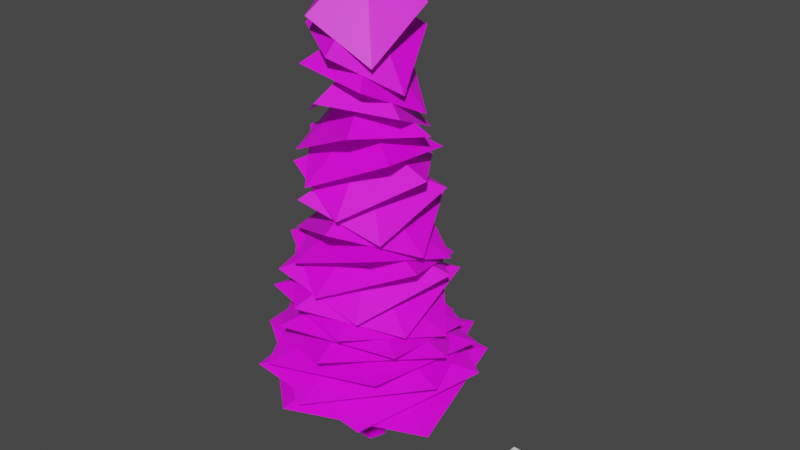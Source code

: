 # Source: foliage.blend  (saved by Blender 3.4.6; exported with 4.5.12 LTS)
import bpy
from mathutils import Matrix  # noqa: F401  (used for matrix-valued properties, if any)

bpy.ops.wm.read_factory_settings(use_empty=True)
scene = bpy.context.scene
scene.name = 'Scene'

# ---- collections
col_collection = bpy.data.collections.new('Collection'); scene.collection.children.link(col_collection)

# ---- images (referenced by path relative to the original .blend; pixels are not part of the script)
import os
ASSET_DIR = os.environ.get("B2B_ASSET_DIR", "")  # directory of the original .blend (textures are referenced by path, not embedded)
HERE = os.path.dirname(os.path.abspath(__file__))  # packed textures are extracted next to this script under _unpacked/

def load_image(name, relpath, width, height, colorspace="sRGB"):
    """Load a texture the original file referenced (path relative to the .blend, or extracted next to this script)."""
    p = next((c for c in (os.path.join(HERE, relpath), os.path.join(ASSET_DIR, relpath)) if relpath and os.path.exists(c)), "")
    if p:
        img = bpy.data.images.load(p, check_existing=True)
        img.name = name
    else:  # same state as the original file: an image datablock whose file is absent (Cycles renders it pink)
        img = bpy.data.images.new(name, width, height)
        img.source = "FILE"
        img.filepath = "//" + (relpath or name)
    img.colorspace_settings.name = colorspace
    return img
img_bark_jpg_001 = load_image('bark.jpg.001', 'textures/forest stuff/bark.jpg', 1024, 1024, 'sRGB')
img_pinebranch_png_001 = load_image('pinebranch.png.001', 'textures/forest stuff/pinebranch.png', 1024, 1024, 'sRGB')

# ---- materials (node trees are filled in below, after node groups)
mat_bark = bpy.data.materials.new('bark')
mat_bark.use_transparent_shadow = False
mat_pine_needles = bpy.data.materials.new('pine_needles')
mat_pine_needles.use_transparent_shadow = False

# ---- material node trees
mat_bark.use_nodes = True; mat_bark.node_tree.nodes.clear()
_N = mat_bark.node_tree.nodes; _L = mat_bark.node_tree.links
n0 = _N.new('ShaderNodeBsdfPrincipled'); n0.name = 'Principled BSDF'; n0.location = (10, 300)
n0.distribution = 'GGX'
n0.subsurface_method = 'RANDOM_WALK_SKIN'
n0.inputs[2].default_value = 1.0
n0.inputs[3].default_value = 1.45
n0.inputs[13].default_value = 0.0
n0.inputs[27].default_value = (0.0, 0.0, 0.0, 1.0)
n0.inputs[28].default_value = 1.0
n1 = _N.new('ShaderNodeOutputMaterial'); n1.name = 'Material Output'; n1.location = (300, 300)
n2 = _N.new('ShaderNodeTexImage'); n2.name = 'Image Texture'; n2.location = (-280, 280)
n2.image = img_bark_jpg_001
n2.interpolation = 'Closest'
_L.new(n0.outputs[0], n1.inputs[0])
_L.new(n2.outputs[0], n0.inputs[0])
n1.is_active_output = True
mat_pine_needles.use_nodes = True; mat_pine_needles.node_tree.nodes.clear()
_N = mat_pine_needles.node_tree.nodes; _L = mat_pine_needles.node_tree.links
n0 = _N.new('ShaderNodeBsdfPrincipled'); n0.name = 'Principled BSDF'; n0.location = (10, 300)
n0.distribution = 'GGX'
n0.subsurface_method = 'RANDOM_WALK_SKIN'
n0.inputs[3].default_value = 1.45
n0.inputs[27].default_value = (0.0, 0.0, 0.0, 1.0)
n0.inputs[28].default_value = 1.0
n1 = _N.new('ShaderNodeOutputMaterial'); n1.name = 'Material Output'; n1.location = (300, 300)
n2 = _N.new('ShaderNodeTexImage'); n2.name = 'Image Texture'; n2.location = (-280, 280)
n2.image = img_pinebranch_png_001
n2.interpolation = 'Closest'
_L.new(n0.outputs[0], n1.inputs[0])
_L.new(n2.outputs[0], n0.inputs[0])
_L.new(n2.outputs[1], n0.inputs[4])
n1.is_active_output = True

# ---- world
world_world = bpy.data.worlds.new('World'); scene.world = world_world
world_world.use_nodes = True; world_world.node_tree.nodes.clear()
_N = world_world.node_tree.nodes; _L = world_world.node_tree.links
n0 = _N.new('ShaderNodeOutputWorld'); n0.name = 'World Output'; n0.location = (300, 300)
n1 = _N.new('ShaderNodeBackground'); n1.name = 'Background'; n1.location = (10, 300)
n1.inputs[0].default_value = (0.05088, 0.05088, 0.05088, 1.0)
_L.new(n1.outputs[0], n0.inputs[0])
n0.is_active_output = True
world_world.color = (0.05088, 0.05088, 0.05088)
world_world.use_sun_shadow = False
world_world.sun_shadow_jitter_overblur = 0.0

# ---- meshes
me_cone = bpy.data.meshes.new('Cone')
me_cone.from_pydata([(-8.623e-09, 0.4979, -1.0), (0.4735, 0.1539, -1.0), (0.2927, -0.4028, -1.0), (-0.2927, -0.4028, -1.0), (-0.4735, 0.1539, -1.0), (0.0, 0.0, 15.95), (0.034, -0.02516, 2.57), (-2.114, 3.45, 1.891), (2.699, 2.965, 2.048), (3.738, -1.607, 1.496), (-0.2545, -3.92, 2.014), (-3.654, -0.9324, 1.377), (0.01521, -0.03765, 3.008), (1.073e-07, 3.885, 2.296), (3.697, 1.074, 2.46), (2.255, -3.19, 1.882), (-2.175, -3.082, 2.426), (-3.459, 1.069, 1.758), (-0.006434, -0.03846, 3.467), (1.949, 3.181, 2.721), (3.566, -0.9755, 2.893), (0.2454, -3.743, 2.287), (-3.326, -1.432, 2.857), (-2.296, 2.611, 2.156), (-0.02456, -0.02826, 3.949), (3.191, 1.626, 3.166), (2.43, -2.587, 3.347), (-1.677, -3.187, 2.712), (-3.441, 0.496, 3.309), (-0.5698, 3.289, 2.574), (-0.03428, -0.01082, 4.454), (3.428, -0.269, 3.633), (0.6916, -3.337, 3.822), (-2.972, -1.769, 3.156), (-2.569, 2.132, 3.782), (1.183, 2.978, 3.013), (-0.03349, 0.008341, 4.983), (2.672, -1.94, 4.123), (-1.108, -3.079, 4.321), (-3.32, 0.04263, 3.623), (-1.033, 3.034, 4.279), (2.463, 1.845, 3.472), (-0.02323, 0.02363, 5.538), (1.214, -2.928, 4.636), (-2.451, -1.965, 4.844), (-2.697, 1.7, 4.112), (0.676, 3.003, 4.8), (2.942, 0.2751, 3.954), (-0.00717, 0.031, 6.119), (-0.4748, -3.007, 5.174), (-2.993, -0.3792, 5.392), (-1.355, 2.745, 4.625), (2.06, 2.119, 5.346), (2.546, -1.25, 4.459), (0.00968, 0.02898, 6.729), (-1.897, -2.223, 5.738), (-2.64, 1.191, 5.966), (0.2675, 2.927, 5.162), (2.749, 0.7018, 5.918), (1.458, -2.301, 4.988), (0.02246, 0.01887, 7.368), (-2.668, -0.8688, 6.329), (-1.564, 2.299, 6.569), (1.687, 2.262, 5.725), (2.603, -0.8044, 6.518), (0.03904, -2.615, 5.543), (0.02785, 0.004181, 8.038), (-2.62, 0.6272, 6.949), (-0.1274, 2.667, 7.2), (2.516, 1.006, 6.316), (1.727, -1.964, 7.147), (-1.28, -2.16, 6.125), (0.0249, -0.01055, 8.741), (-1.831, 1.828, 7.599), (1.234, 2.248, 7.862), (2.564, -0.4387, 6.936), (0.429, -2.475, 7.807), (-2.131, -1.127, 6.735), (0.01509, -0.02113, 9.478), (-0.5819, 2.415, 8.28), (2.137, 1.221, 8.557), (1.879, -1.645, 7.585), (-0.8901, -2.241, 8.498), (-2.31, 0.1466, 7.375), (0.001761, -0.02487, 10.25), (0.7349, 2.269, 8.995), (2.363, -0.07224, 9.284), (0.7132, -2.29, 8.266), (-1.853, -1.388, 9.223), (-1.818, 1.279, 8.046), (-0.01103, -0.02124, 11.06), (1.74, 1.489, 9.744), (1.898, -1.244, 10.05), (-0.5647, -2.232, 8.979), (-2.213, -0.2072, 9.983), (-0.8468, 1.959, 8.749), (-0.01969, -0.01186, 11.91), (2.171, 0.3463, 10.53), (0.9298, -1.971, 10.85), (-1.582, -1.544, 9.727), (-1.916, 0.9407, 10.78), (0.2894, 2.029, 9.486), (-0.02207, 0.0001682, 12.8), (1.951, -0.8056, 11.35), (-0.2273, -2.08, 11.69), (-2.07, -0.4708, 10.51), (-1.097, 1.731, 11.62), (1.254, 1.516, 10.26), (-0.01798, 0.01121, 13.73), (1.193, -1.638, 12.21), (-1.229, -1.589, 12.56), (-1.931, 0.6529, 11.33), (-0.02956, 1.968, 12.49), (1.787, 0.6116, 11.07), (-0.0091, 0.01819, 14.71), (0.1552, -1.94, 13.12), (-1.803, -0.684, 13.49), (-1.253, 1.503, 12.2), (0.9628, 1.626, 13.41), (1.77, -0.3958, 11.92), (0.001676, 0.01946, 15.74), (-0.846, -1.666, 14.07), (-1.82, 0.3446, 14.45), (-0.2721, 1.859, 13.1), (1.604, 0.848, 14.37), (1.251, -1.212, 12.81)], [], [(0, 5, 1), (1, 5, 2), (2, 5, 3), (3, 5, 4), (4, 5, 0), (6, 10, 11), (6, 8, 9), (6, 11, 7), (6, 9, 10), (6, 7, 8), (12, 16, 17), (12, 14, 15), (12, 17, 13), (12, 15, 16), (12, 13, 14), (18, 22, 23), (18, 20, 21), (18, 23, 19), (18, 21, 22), (18, 19, 20), (24, 28, 29), (24, 26, 27), (24, 29, 25), (24, 27, 28), (24, 25, 26), (30, 34, 35), (30, 32, 33), (30, 35, 31), (30, 33, 34), (30, 31, 32), (36, 40, 41), (36, 38, 39), (36, 41, 37), (36, 39, 40), (36, 37, 38), (42, 46, 47), (42, 44, 45), (42, 47, 43), (42, 45, 46), (42, 43, 44), (48, 52, 53), (48, 50, 51), (48, 53, 49), (48, 51, 52), (48, 49, 50), (54, 58, 59), (54, 56, 57), (54, 59, 55), (54, 57, 58), (54, 55, 56), (60, 64, 65), (60, 62, 63), (60, 65, 61), (60, 63, 64), (60, 61, 62), (66, 70, 71), (66, 68, 69), (66, 71, 67), (66, 69, 70), (66, 67, 68), (72, 76, 77), (72, 74, 75), (72, 77, 73), (72, 75, 76), (72, 73, 74), (78, 82, 83), (78, 80, 81), (78, 83, 79), (78, 81, 82), (78, 79, 80), (84, 88, 89), (84, 86, 87), (84, 89, 85), (84, 87, 88), (84, 85, 86), (90, 94, 95), (90, 92, 93), (90, 95, 91), (90, 93, 94), (90, 91, 92), (96, 100, 101), (96, 98, 99), (96, 101, 97), (96, 99, 100), (96, 97, 98), (102, 106, 107), (102, 104, 105), (102, 107, 103), (102, 105, 106), (102, 103, 104), (108, 112, 113), (108, 110, 111), (108, 113, 109), (108, 111, 112), (108, 109, 110), (114, 118, 119), (114, 116, 117), (114, 119, 115), (114, 117, 118), (114, 115, 116), (120, 124, 125), (120, 122, 123), (120, 125, 121), (120, 123, 124), (120, 121, 122)])
me_cone.polygons.foreach_set('material_index', [0, 0, 0, 0, 0, 1, 1, 1, 1, 1, 1, 1, 1, 1, 1, 1, 1, 1, 1, 1, 1, 1, 1, 1, 1, 1, 1, 1, 1, 1, 1, 1, 1, 1, 1, 1, 1, 1, 1, 1, 1, 1, 1, 1, 1, 1, 1, 1, 1, 1, 1, 1, 1, 1, 1, 1, 1, 1, 1, 1, 1, 1, 1, 1, 1, 1, 1, 1, 1, 1, 1, 1, 1, 1, 1, 1, 1, 1, 1, 1, 1, 1, 1, 1, 1, 1, 1, 1, 1, 1, 1, 1, 1, 1, 1, 1, 1, 1, 1, 1, 1, 1, 1, 1, 1])
_uv = me_cone.uv_layers.new(name='UVMap')
_uv.uv.foreach_set('vector', [0.9645, -3.035, 0.9645, 7.062, 0.6161, -3.029, -0.429, -3.035, -0.429, 7.062, -0.7774, -3.029, -0.08064, -3.035, -0.08064, 7.062, -0.429, -3.029, 0.2677, -3.035, 0.2677, 7.062, -0.08064, -3.029, 0.6161, -3.035, 0.6161, 7.062, 0.2677, -3.029, 0.4648, 1.0, 0.9629, 0.04687, 0.0, 0.04492, 0.4648, 1.0, 1.0, 0.0, 0.0, 0.0, 0.4648, 1.0, 1.0, 0.0, 0.0, 0.0, 0.4648, 1.0, 1.0, 0.0, 0.0, 0.0, 0.4648, 1.0, 1.0, 0.0, 0.0, 0.0, 0.4648, 1.0, 0.9629, 0.04687, 0.0, 0.04492, 0.4648, 1.0, 1.0, 0.0, 0.0, 0.0, 0.4648, 1.0, 1.0, 0.0, 0.0, 0.0, 0.4648, 1.0, 1.0, 0.0, 0.0, 0.0, 0.4648, 1.0, 1.0, 0.0, 0.0, 0.0, 0.4648, 1.0, 0.9629, 0.04687, 0.0, 0.04492, 0.4648, 1.0, 1.0, 0.0, 0.0, 0.0, 0.4648, 1.0, 1.0, 0.0, 0.0, 0.0, 0.4648, 1.0, 1.0, 0.0, 0.0, 0.0, 0.4648, 1.0, 1.0, 0.0, 0.0, 0.0, 0.4648, 1.0, 0.9629, 0.04687, 0.0, 0.04492, 0.4648, 1.0, 1.0, 0.0, 0.0, 0.0, 0.4648, 1.0, 1.0, 0.0, 0.0, 0.0, 0.4648, 1.0, 1.0, 0.0, 0.0, 0.0, 0.4648, 1.0, 1.0, 0.0, 0.0, 0.0, 0.4648, 1.0, 0.9629, 0.04687, 0.0, 0.04492, 0.4648, 1.0, 1.0, 0.0, 0.0, 0.0, 0.4648, 1.0, 1.0, 0.0, 0.0, 0.0, 0.4648, 1.0, 1.0, 0.0, 0.0, 0.0, 0.4648, 1.0, 1.0, 0.0, 0.0, 0.0, 0.4648, 1.0, 0.9629, 0.04687, 0.0, 0.04492, 0.4648, 1.0, 1.0, 0.0, 0.0, 0.0, 0.4648, 1.0, 1.0, 0.0, 0.0, 0.0, 0.4648, 1.0, 1.0, 0.0, 0.0, 0.0, 0.4648, 1.0, 1.0, 0.0, 0.0, 0.0, 0.4648, 1.0, 0.9629, 0.04687, 0.0, 0.04492, 0.4648, 1.0, 1.0, 0.0, 0.0, 0.0, 0.4648, 1.0, 1.0, 0.0, 0.0, 0.0, 0.4648, 1.0, 1.0, 0.0, 0.0, 0.0, 0.4648, 1.0, 1.0, 0.0, 0.0, 0.0, 0.4648, 1.0, 0.9629, 0.04687, 0.0, 0.04492, 0.4648, 1.0, 1.0, 0.0, 0.0, 0.0, 0.4648, 1.0, 1.0, 0.0, 0.0, 0.0, 0.4648, 1.0, 1.0, 0.0, 0.0, 0.0, 0.4648, 1.0, 1.0, 0.0, 0.0, 0.0, 0.4648, 1.0, 0.9629, 0.04687, 0.0, 0.04492, 0.4648, 1.0, 1.0, 0.0, 0.0, 0.0, 0.4648, 1.0, 1.0, 0.0, 0.0, 0.0, 0.4648, 1.0, 1.0, 0.0, 0.0, 0.0, 0.4648, 1.0, 1.0, 0.0, 0.0, 0.0, 0.4648, 1.0, 0.9629, 0.04687, 0.0, 0.04492, 0.4648, 1.0, 1.0, 0.0, 0.0, 0.0, 0.4648, 1.0, 1.0, 0.0, 0.0, 0.0, 0.4648, 1.0, 1.0, 0.0, 0.0, 0.0, 0.4648, 1.0, 1.0, 0.0, 0.0, 0.0, 0.4648, 1.0, 0.9629, 0.04687, 0.0, 0.04492, 0.4648, 1.0, 1.0, 0.0, 0.0, 0.0, 0.4648, 1.0, 1.0, 0.0, 0.0, 0.0, 0.4648, 1.0, 1.0, 0.0, 0.0, 0.0, 0.4648, 1.0, 1.0, 0.0, 0.0, 0.0, 0.4648, 1.0, 0.9629, 0.04687, 0.0, 0.04492, 0.4648, 1.0, 1.0, 0.0, 0.0, 0.0, 0.4648, 1.0, 1.0, 0.0, 0.0, 0.0, 0.4648, 1.0, 1.0, 0.0, 0.0, 0.0, 0.4648, 1.0, 1.0, 0.0, 0.0, 0.0, 0.4648, 1.0, 0.9629, 0.04687, 0.0, 0.04492, 0.4648, 1.0, 1.0, 0.0, 0.0, 0.0, 0.4648, 1.0, 1.0, 0.0, 0.0, 0.0, 0.4648, 1.0, 1.0, 0.0, 0.0, 0.0, 0.4648, 1.0, 1.0, 0.0, 0.0, 0.0, 0.4648, 1.0, 0.9629, 0.04687, 0.0, 0.04492, 0.4648, 1.0, 1.0, 0.0, 0.0, 0.0, 0.4648, 1.0, 1.0, 0.0, 0.0, 0.0, 0.4648, 1.0, 1.0, 0.0, 0.0, 0.0, 0.4648, 1.0, 1.0, 0.0, 0.0, 0.0, 0.4648, 1.0, 0.9629, 0.04687, 0.0, 0.04492, 0.4648, 1.0, 1.0, 0.0, 0.0, 0.0, 0.4648, 1.0, 1.0, 0.0, 0.0, 0.0, 0.4648, 1.0, 1.0, 0.0, 0.0, 0.0, 0.4648, 1.0, 1.0, 0.0, 0.0, 0.0, 0.4648, 1.0, 0.9629, 0.04687, 0.0, 0.04492, 0.4648, 1.0, 1.0, 0.0, 0.0, 0.0, 0.4648, 1.0, 1.0, 0.0, 0.0, 0.0, 0.4648, 1.0, 1.0, 0.0, 0.0, 0.0, 0.4648, 1.0, 1.0, 0.0, 0.0, 0.0, 0.4648, 1.0, 0.9629, 0.04687, 0.0, 0.04492, 0.4648, 1.0, 1.0, 0.0, 0.0, 0.0, 0.4648, 1.0, 1.0, 0.0, 0.0, 0.0, 0.4648, 1.0, 1.0, 0.0, 0.0, 0.0, 0.4648, 1.0, 1.0, 0.0, 0.0, 0.0, 0.4648, 1.0, 0.9629, 0.04687, 0.0, 0.04492, 0.4648, 1.0, 1.0, 0.0, 0.0, 0.0, 0.4648, 1.0, 1.0, 0.0, 0.0, 0.0, 0.4648, 1.0, 1.0, 0.0, 0.0, 0.0, 0.4648, 1.0, 1.0, 0.0, 0.0, 0.0, 0.4648, 1.0, 0.9629, 0.04687, 0.0, 0.04492, 0.4648, 1.0, 1.0, 0.0, 0.0, 0.0, 0.4648, 1.0, 1.0, 0.0, 0.0, 0.0, 0.4648, 1.0, 1.0, 0.0, 0.0, 0.0, 0.4648, 1.0, 1.0, 0.0, 0.0, 0.0, 0.4648, 1.0, 0.9629, 0.04687, 0.0, 0.04492, 0.4648, 1.0, 1.0, 0.0, 0.0, 0.0, 0.4648, 1.0, 1.0, 0.0, 0.0, 0.0, 0.4648, 1.0, 1.0, 0.0, 0.0, 0.0, 0.4648, 1.0, 1.0, 0.0, 0.0, 0.0])
me_cone.materials.append(mat_bark)
me_cone.materials.append(mat_pine_needles)
me_cone.update()
me_cube_001 = bpy.data.meshes.new('Cube.001')
me_cube_001.from_pydata([(-1.0, -1.0, -1.0), (-1.0, -1.0, 1.0), (-1.0, 1.0, -1.0), (-1.0, 1.0, 1.0), (1.0, -1.0, -1.0), (1.0, -1.0, 1.0), (1.0, 1.0, -1.0), (1.0, 1.0, 1.0)], [], [(0, 1, 3, 2), (2, 3, 7, 6), (6, 7, 5, 4), (4, 5, 1, 0), (2, 6, 4, 0), (7, 3, 1, 5)])
_uv = me_cube_001.uv_layers.new(name='UVMap')
_uv.uv.foreach_set('vector', [0.375, 0.0, 0.625, 0.0, 0.625, 0.25, 0.375, 0.25, 0.375, 0.25, 0.625, 0.25, 0.625, 0.5, 0.375, 0.5, 0.375, 0.5, 0.625, 0.5, 0.625, 0.75, 0.375, 0.75, 0.375, 0.75, 0.625, 0.75, 0.625, 1.0, 0.375, 1.0, 0.125, 0.5, 0.375, 0.5, 0.375, 0.75, 0.125, 0.75, 0.625, 0.5, 0.875, 0.5, 0.875, 0.75, 0.625, 0.75])
me_cube_001.update()

# ---- objects
ob_cone = bpy.data.objects.new('Cone', me_cone)
ob_cube = bpy.data.objects.new('Cube', me_cube_001)
ob_empty = bpy.data.objects.new('Empty', None)

# ---- transforms, parenting, visibility, modifiers, constraints
ob_cone.location = (0.0, 0.0, 1.0)
ob_cube.location = (5.973, 0.0, 1.0)
ob_cube.scale = (0.25, 0.25, 1.0)
ob_empty.location = (-1.192e-08, -1.49e-08, 4.648)

# ---- collection membership
col_collection.objects.link(ob_cone)
col_collection.objects.link(ob_cube)
col_collection.objects.link(ob_empty)

# ---- scene / render settings (as saved in the file)
scene.frame_start = 1; scene.frame_end = 250; scene.frame_set(0)
scene.render.engine = 'BLENDER_EEVEE_NEXT'
scene.cycles.sampling_pattern = 'TABULATED_SOBOL'
scene.cycles.use_light_tree = False
scene.view_settings.view_transform = 'Filmic'
bpy.context.view_layer.update()

# ---- added for rendering (the .blend has no active camera and no usable light): camera, sun
cam_auto = bpy.data.cameras.new('AutoCamera')
cam_auto.lens = 50.0
cam_auto.sensor_width = 36.0
cam_auto.clip_end = 1000.0
ob_auto_camera = bpy.data.objects.new('AutoCamera', cam_auto)
scene.collection.objects.link(ob_auto_camera)
ob_auto_camera.location = (20.822, -23.4622, 24.1066)
ob_auto_camera.rotation_euler = (1.09748, -7.21219e-08, 0.694738)
scene.camera = ob_auto_camera
light_auto_sun = bpy.data.lights.new('AutoSun', 'SUN')
light_auto_sun.energy = 3.0
light_auto_sun.angle = 0.0523599
ob_auto_sun = bpy.data.objects.new('AutoSun', light_auto_sun)
scene.collection.objects.link(ob_auto_sun)
ob_auto_sun.rotation_euler = (0.872665, 0.174533, 0.523599)
bpy.context.view_layer.update()
